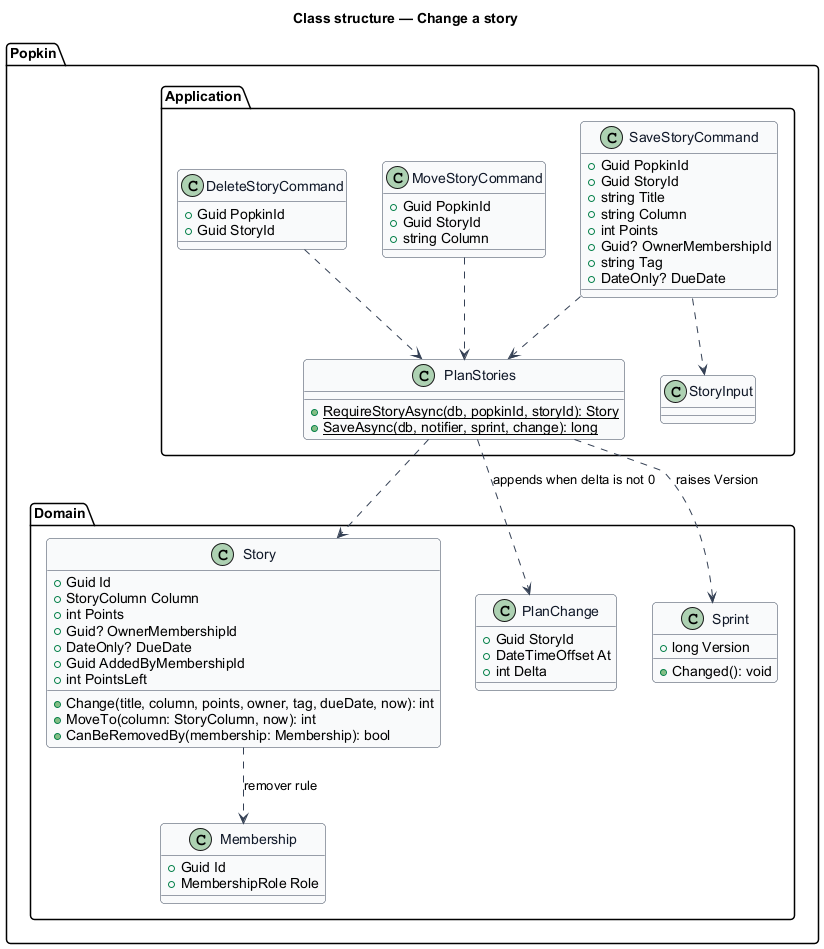

The diagram above was rendered by PlantUML. Its source (embedded in the PNG):
@startuml
skinparam backgroundColor #FFFFFF
skinparam shadowing false
skinparam roundcorner 8
skinparam defaultFontName Arial
skinparam ArrowColor #344054
skinparam class {
  BorderColor #344054
  FontColor #101828
  BackgroundColor #F9FAFB
}
title Class structure — Change a story

package "Popkin.Domain" {
  class Story {
    +Guid Id
    +StoryColumn Column
    +int Points
    +Guid? OwnerMembershipId
    +DateOnly? DueDate
    +Guid AddedByMembershipId
    +int PointsLeft
    +Change(title, column, points, owner, tag, dueDate, now): int
    +MoveTo(column: StoryColumn, now): int
    +CanBeRemovedBy(membership: Membership): bool
  }
  class Membership {
    +Guid Id
    +MembershipRole Role
  }
  class PlanChange {
    +Guid StoryId
    +DateTimeOffset At
    +int Delta
  }
  class Sprint {
    +long Version
    +Changed(): void
  }
}
package "Popkin.Application" {
  class SaveStoryCommand {
    +Guid PopkinId
    +Guid StoryId
    +string Title
    +string Column
    +int Points
    +Guid? OwnerMembershipId
    +string Tag
    +DateOnly? DueDate
  }
  class MoveStoryCommand {
    +Guid PopkinId
    +Guid StoryId
    +string Column
  }
  class DeleteStoryCommand {
    +Guid PopkinId
    +Guid StoryId
  }
  class PlanStories {
    +{static} RequireStoryAsync(db, popkinId, storyId): Story
    +{static} SaveAsync(db, notifier, sprint, change): long
  }
  class StoryInput
}
SaveStoryCommand ..> StoryInput
SaveStoryCommand ..> PlanStories
MoveStoryCommand ..> PlanStories
DeleteStoryCommand ..> PlanStories
PlanStories ..> Story
PlanStories ..> PlanChange : appends when delta is not 0
PlanStories ..> Sprint : raises Version
Story ..> Membership : remover rule
@enduml